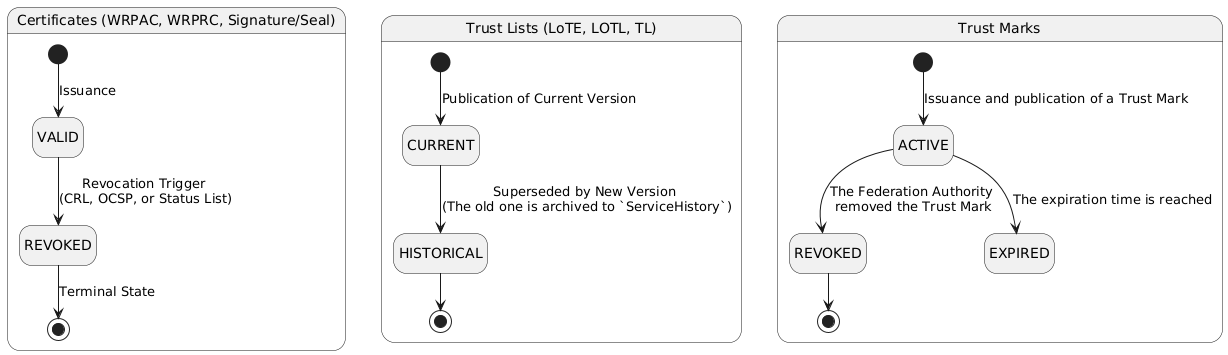

The diagram above was rendered by PlantUML. Its source (embedded in the PNG):
@startuml
hide empty description

state "Certificates (WRPAC, WRPRC, Signature/Seal)" as CertGroup {
   [*] --> VALID : Issuance
   VALID --> REVOKED : Revocation Trigger \n(CRL, OCSP, or Status List)
   REVOKED --> [*] : Terminal State
}

state "Trust Lists (LoTE, LOTL, TL)" as TLGroup {
    [*] --> TL_CURRENT : Publication of Current Version
    state "CURRENT" as TL_CURRENT
        
   TL_CURRENT --> HISTORICAL : Superseded by New Version \n(The old one is archived to `ServiceHistory`)
   HISTORICAL --> [*]
}

state "Trust Marks" as TMGroup {

   state "REVOKED" as TM_REVOKED
   [*] --> ACTIVE: Issuance and publication of a Trust Mark
   ACTIVE --> EXPIRED: The expiration time is reached
   ACTIVE --> TM_REVOKED: The Federation Authority \nremoved the Trust Mark
   TM_REVOKED --> [*]
}

@enduml